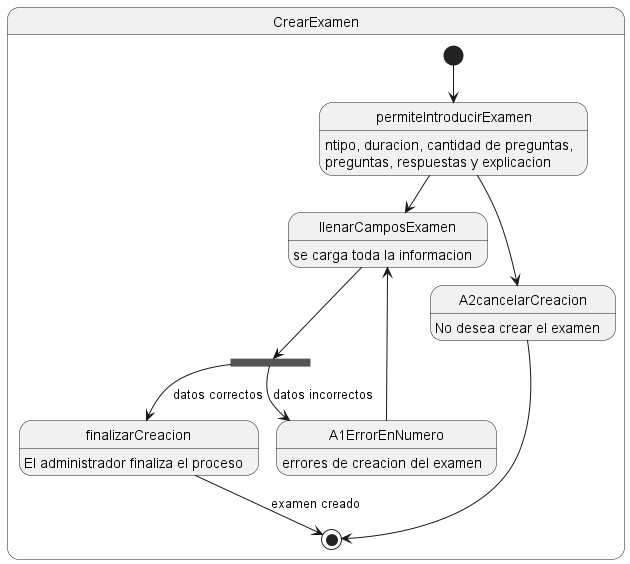

The diagram above was rendered by PlantUML. Its source (embedded in the PNG):
@startuml
state CrearExamen{

    
    permiteIntroducirExamen:ntipo, duracion, cantidad de preguntas,\npreguntas, respuestas y explicacion
    llenarCamposExamen: se carga toda la informacion
    finalizarCreacion:El administrador finaliza el proceso
    A1ErrorEnNumero: errores de creacion del examen
    A2cancelarCreacion: No desea crear el examen 
    [*]-->permiteIntroducirExamen
    permiteIntroducirExamen-->llenarCamposExamen
    state correctoUerror <<fork>>
    llenarCamposExamen-->correctoUerror
    correctoUerror-->finalizarCreacion :datos correctos
    correctoUerror-->A1ErrorEnNumero :datos incorrectos
    A1ErrorEnNumero-->llenarCamposExamen
    permiteIntroducirExamen-->A2cancelarCreacion
    A2cancelarCreacion-->[*]
    finalizarCreacion-->[*] :examen creado
}
@enduml